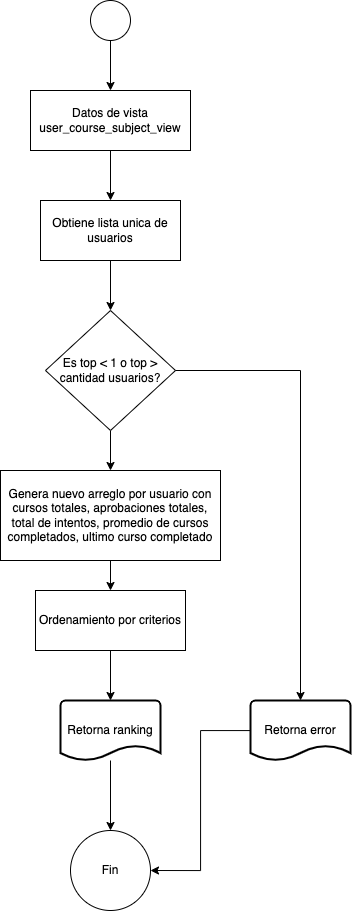

The diagram above was exported from draw.io. Its source (the exported page's mxGraphModel, read from the mxfile embedded in the PNG):
<mxGraphModel dx="1261" dy="819" grid="1" gridSize="10" guides="1" tooltips="1" connect="1" arrows="1" fold="1" page="1" pageScale="1" pageWidth="827" pageHeight="1169" math="0" shadow="0">
  <root>
    <mxCell id="0" />
    <mxCell id="1" parent="0" />
    <mxCell id="VatUZf5blAyUsqAU0ucJ-21" value="" style="edgeStyle=orthogonalEdgeStyle;rounded=0;orthogonalLoop=1;jettySize=auto;html=1;" edge="1" parent="1" source="VatUZf5blAyUsqAU0ucJ-11" target="VatUZf5blAyUsqAU0ucJ-12">
      <mxGeometry relative="1" as="geometry" />
    </mxCell>
    <mxCell id="VatUZf5blAyUsqAU0ucJ-11" value="" style="ellipse;whiteSpace=wrap;html=1;aspect=fixed;" vertex="1" parent="1">
      <mxGeometry x="280" y="70" width="40" height="40" as="geometry" />
    </mxCell>
    <mxCell id="VatUZf5blAyUsqAU0ucJ-25" style="edgeStyle=orthogonalEdgeStyle;rounded=0;orthogonalLoop=1;jettySize=auto;html=1;exitX=0.5;exitY=1;exitDx=0;exitDy=0;entryX=0.5;entryY=0;entryDx=0;entryDy=0;" edge="1" parent="1" source="VatUZf5blAyUsqAU0ucJ-12" target="VatUZf5blAyUsqAU0ucJ-13">
      <mxGeometry relative="1" as="geometry" />
    </mxCell>
    <mxCell id="VatUZf5blAyUsqAU0ucJ-12" value="Datos de vista user_course_subject_view" style="rounded=0;whiteSpace=wrap;html=1;" vertex="1" parent="1">
      <mxGeometry x="220" y="160" width="160" height="60" as="geometry" />
    </mxCell>
    <mxCell id="VatUZf5blAyUsqAU0ucJ-26" style="edgeStyle=orthogonalEdgeStyle;rounded=0;orthogonalLoop=1;jettySize=auto;html=1;exitX=0.5;exitY=1;exitDx=0;exitDy=0;entryX=0.5;entryY=0;entryDx=0;entryDy=0;" edge="1" parent="1" source="VatUZf5blAyUsqAU0ucJ-13" target="VatUZf5blAyUsqAU0ucJ-14">
      <mxGeometry relative="1" as="geometry" />
    </mxCell>
    <mxCell id="VatUZf5blAyUsqAU0ucJ-13" value="Obtiene lista unica de usuarios" style="rounded=0;whiteSpace=wrap;html=1;" vertex="1" parent="1">
      <mxGeometry x="230" y="270" width="140" height="60" as="geometry" />
    </mxCell>
    <mxCell id="VatUZf5blAyUsqAU0ucJ-27" style="edgeStyle=orthogonalEdgeStyle;rounded=0;orthogonalLoop=1;jettySize=auto;html=1;exitX=0.5;exitY=1;exitDx=0;exitDy=0;entryX=0.5;entryY=0;entryDx=0;entryDy=0;" edge="1" parent="1" source="VatUZf5blAyUsqAU0ucJ-14" target="VatUZf5blAyUsqAU0ucJ-15">
      <mxGeometry relative="1" as="geometry" />
    </mxCell>
    <mxCell id="VatUZf5blAyUsqAU0ucJ-14" value="Es top &amp;lt; 1 o top &amp;gt; cantidad usuarios?" style="rhombus;whiteSpace=wrap;html=1;" vertex="1" parent="1">
      <mxGeometry x="235" y="380" width="130" height="120" as="geometry" />
    </mxCell>
    <mxCell id="VatUZf5blAyUsqAU0ucJ-28" style="edgeStyle=orthogonalEdgeStyle;rounded=0;orthogonalLoop=1;jettySize=auto;html=1;exitX=0.5;exitY=1;exitDx=0;exitDy=0;entryX=0.5;entryY=0;entryDx=0;entryDy=0;" edge="1" parent="1" source="VatUZf5blAyUsqAU0ucJ-15" target="VatUZf5blAyUsqAU0ucJ-16">
      <mxGeometry relative="1" as="geometry" />
    </mxCell>
    <mxCell id="VatUZf5blAyUsqAU0ucJ-15" value="Genera nuevo arreglo por usuario con cursos totales, aprobaciones totales, total de intentos, promedio de cursos completados, ultimo curso completado" style="rounded=0;whiteSpace=wrap;html=1;" vertex="1" parent="1">
      <mxGeometry x="190" y="540" width="220" height="90" as="geometry" />
    </mxCell>
    <mxCell id="VatUZf5blAyUsqAU0ucJ-29" style="edgeStyle=orthogonalEdgeStyle;rounded=0;orthogonalLoop=1;jettySize=auto;html=1;exitX=0.5;exitY=1;exitDx=0;exitDy=0;entryX=0.5;entryY=0;entryDx=0;entryDy=0;entryPerimeter=0;" edge="1" parent="1" source="VatUZf5blAyUsqAU0ucJ-16" target="VatUZf5blAyUsqAU0ucJ-17">
      <mxGeometry relative="1" as="geometry" />
    </mxCell>
    <mxCell id="VatUZf5blAyUsqAU0ucJ-16" value="Ordenamiento por criterios" style="rounded=0;whiteSpace=wrap;html=1;" vertex="1" parent="1">
      <mxGeometry x="225" y="660" width="150" height="60" as="geometry" />
    </mxCell>
    <mxCell id="VatUZf5blAyUsqAU0ucJ-30" style="edgeStyle=orthogonalEdgeStyle;rounded=0;orthogonalLoop=1;jettySize=auto;html=1;entryX=0.5;entryY=0;entryDx=0;entryDy=0;" edge="1" parent="1" source="VatUZf5blAyUsqAU0ucJ-17" target="VatUZf5blAyUsqAU0ucJ-18">
      <mxGeometry relative="1" as="geometry" />
    </mxCell>
    <mxCell id="VatUZf5blAyUsqAU0ucJ-17" value="Retorna ranking" style="strokeWidth=2;html=1;shape=mxgraph.flowchart.document2;whiteSpace=wrap;size=0.25;" vertex="1" parent="1">
      <mxGeometry x="250" y="770" width="100" height="60" as="geometry" />
    </mxCell>
    <mxCell id="VatUZf5blAyUsqAU0ucJ-18" value="Fin&lt;br&gt;" style="ellipse;whiteSpace=wrap;html=1;aspect=fixed;" vertex="1" parent="1">
      <mxGeometry x="260" y="900" width="80" height="80" as="geometry" />
    </mxCell>
    <mxCell id="VatUZf5blAyUsqAU0ucJ-31" style="edgeStyle=orthogonalEdgeStyle;rounded=0;orthogonalLoop=1;jettySize=auto;html=1;entryX=1;entryY=0.5;entryDx=0;entryDy=0;" edge="1" parent="1" source="VatUZf5blAyUsqAU0ucJ-19" target="VatUZf5blAyUsqAU0ucJ-18">
      <mxGeometry relative="1" as="geometry" />
    </mxCell>
    <mxCell id="VatUZf5blAyUsqAU0ucJ-19" value="Retorna error" style="strokeWidth=2;html=1;shape=mxgraph.flowchart.document2;whiteSpace=wrap;size=0.25;" vertex="1" parent="1">
      <mxGeometry x="440" y="770" width="100" height="60" as="geometry" />
    </mxCell>
    <mxCell id="VatUZf5blAyUsqAU0ucJ-23" value="" style="endArrow=classic;html=1;rounded=0;entryX=0.5;entryY=0;entryDx=0;entryDy=0;entryPerimeter=0;exitX=1;exitY=0.5;exitDx=0;exitDy=0;" edge="1" parent="1" source="VatUZf5blAyUsqAU0ucJ-14" target="VatUZf5blAyUsqAU0ucJ-19">
      <mxGeometry width="50" height="50" relative="1" as="geometry">
        <mxPoint x="380" y="510" as="sourcePoint" />
        <mxPoint x="430" y="460" as="targetPoint" />
        <Array as="points">
          <mxPoint x="490" y="440" />
        </Array>
      </mxGeometry>
    </mxCell>
  </root>
</mxGraphModel>